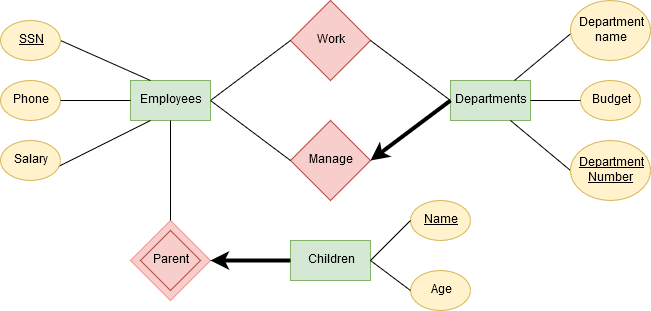

The diagram above was exported from draw.io. Its source (the exported page's mxGraphModel, read from the mxfile embedded in the PNG):
<mxGraphModel dx="854" dy="439" grid="1" gridSize="10" guides="1" tooltips="1" connect="1" arrows="1" fold="1" page="1" pageScale="1" pageWidth="850" pageHeight="1100" math="0" shadow="0">
  <root>
    <mxCell id="0" />
    <mxCell id="1" parent="0" />
    <mxCell id="qtpdHOnHSU35wk6nqksf-14" value="" style="rhombus;whiteSpace=wrap;html=1;fillColor=#f8cecc;strokeColor=#F19C99;rounded=0;" vertex="1" parent="1">
      <mxGeometry x="240" y="360" width="80" height="80" as="geometry" />
    </mxCell>
    <mxCell id="v940odMUNUxyugmCgRtC-1" value="Work" style="rhombus;whiteSpace=wrap;html=1;fillColor=#f8cecc;strokeColor=#b85450;" parent="1" vertex="1">
      <mxGeometry x="400" y="140" width="80" height="80" as="geometry" />
    </mxCell>
    <mxCell id="v940odMUNUxyugmCgRtC-13" style="edgeStyle=none;rounded=0;orthogonalLoop=1;jettySize=auto;html=1;exitX=1;exitY=0.5;exitDx=0;exitDy=0;entryX=0;entryY=0.5;entryDx=0;entryDy=0;endArrow=none;endFill=0;" parent="1" source="v940odMUNUxyugmCgRtC-2" target="v940odMUNUxyugmCgRtC-1" edge="1">
      <mxGeometry relative="1" as="geometry" />
    </mxCell>
    <mxCell id="v940odMUNUxyugmCgRtC-2" value="Employees" style="rounded=0;whiteSpace=wrap;html=1;fillColor=#d5e8d4;strokeColor=#82b366;" parent="1" vertex="1">
      <mxGeometry x="240" y="220" width="80" height="40" as="geometry" />
    </mxCell>
    <mxCell id="v940odMUNUxyugmCgRtC-3" value="Departments" style="rounded=0;whiteSpace=wrap;html=1;fillColor=#d5e8d4;strokeColor=#82b366;" parent="1" vertex="1">
      <mxGeometry x="560" y="220" width="80" height="40" as="geometry" />
    </mxCell>
    <mxCell id="v940odMUNUxyugmCgRtC-11" style="edgeStyle=none;rounded=0;orthogonalLoop=1;jettySize=auto;html=1;exitX=1;exitY=0.5;exitDx=0;exitDy=0;entryX=0.25;entryY=0;entryDx=0;entryDy=0;endArrow=none;endFill=0;" parent="1" source="v940odMUNUxyugmCgRtC-4" target="v940odMUNUxyugmCgRtC-2" edge="1">
      <mxGeometry relative="1" as="geometry" />
    </mxCell>
    <mxCell id="v940odMUNUxyugmCgRtC-4" value="&lt;u&gt;SSN&lt;/u&gt;" style="ellipse;whiteSpace=wrap;html=1;fillColor=#fff2cc;strokeColor=#d6b656;" parent="1" vertex="1">
      <mxGeometry x="110" y="160" width="60" height="40" as="geometry" />
    </mxCell>
    <mxCell id="v940odMUNUxyugmCgRtC-12" style="edgeStyle=none;rounded=0;orthogonalLoop=1;jettySize=auto;html=1;exitX=0.5;exitY=1;exitDx=0;exitDy=0;entryX=0.25;entryY=1;entryDx=0;entryDy=0;endArrow=none;endFill=0;" parent="1" source="v940odMUNUxyugmCgRtC-5" target="v940odMUNUxyugmCgRtC-2" edge="1">
      <mxGeometry relative="1" as="geometry" />
    </mxCell>
    <mxCell id="v940odMUNUxyugmCgRtC-5" value="Salary" style="ellipse;whiteSpace=wrap;html=1;fillColor=#fff2cc;strokeColor=#d6b656;" parent="1" vertex="1">
      <mxGeometry x="110" y="280" width="60" height="40" as="geometry" />
    </mxCell>
    <mxCell id="v940odMUNUxyugmCgRtC-9" style="rounded=0;orthogonalLoop=1;jettySize=auto;html=1;exitX=0;exitY=0.5;exitDx=0;exitDy=0;entryX=0.75;entryY=1;entryDx=0;entryDy=0;endArrow=none;endFill=0;entryPerimeter=0;" parent="1" source="v940odMUNUxyugmCgRtC-7" target="v940odMUNUxyugmCgRtC-3" edge="1">
      <mxGeometry relative="1" as="geometry" />
    </mxCell>
    <mxCell id="v940odMUNUxyugmCgRtC-7" value="&lt;div&gt;&lt;u&gt;Department&lt;/u&gt;&lt;/div&gt;&lt;div&gt;&lt;u&gt;Number&lt;br&gt;&lt;/u&gt;&lt;/div&gt;" style="ellipse;whiteSpace=wrap;html=1;fillColor=#fff2cc;strokeColor=#d6b656;" parent="1" vertex="1">
      <mxGeometry x="680" y="280" width="80" height="60" as="geometry" />
    </mxCell>
    <mxCell id="v940odMUNUxyugmCgRtC-10" style="edgeStyle=none;rounded=0;orthogonalLoop=1;jettySize=auto;html=1;exitX=0.5;exitY=0;exitDx=0;exitDy=0;endArrow=none;endFill=0;" parent="1" source="v940odMUNUxyugmCgRtC-8" edge="1" target="v940odMUNUxyugmCgRtC-3">
      <mxGeometry relative="1" as="geometry">
        <mxPoint x="620" y="260" as="targetPoint" />
      </mxGeometry>
    </mxCell>
    <mxCell id="v940odMUNUxyugmCgRtC-8" value="&lt;div&gt;Department&lt;/div&gt;&lt;div&gt;name&lt;br&gt;&lt;/div&gt;" style="ellipse;whiteSpace=wrap;html=1;fillColor=#fff2cc;strokeColor=#d6b656;" parent="1" vertex="1">
      <mxGeometry x="680" y="140" width="80" height="60" as="geometry" />
    </mxCell>
    <mxCell id="qtpdHOnHSU35wk6nqksf-2" value="Phone" style="ellipse;whiteSpace=wrap;html=1;fillColor=#fff2cc;strokeColor=#d6b656;" vertex="1" parent="1">
      <mxGeometry x="110" y="220" width="60" height="40" as="geometry" />
    </mxCell>
    <mxCell id="qtpdHOnHSU35wk6nqksf-3" value="" style="endArrow=none;html=1;" edge="1" parent="1" source="v940odMUNUxyugmCgRtC-2" target="qtpdHOnHSU35wk6nqksf-2">
      <mxGeometry width="50" height="50" relative="1" as="geometry">
        <mxPoint x="160" y="420" as="sourcePoint" />
        <mxPoint x="210" y="370" as="targetPoint" />
      </mxGeometry>
    </mxCell>
    <mxCell id="qtpdHOnHSU35wk6nqksf-4" value="Budget" style="ellipse;whiteSpace=wrap;html=1;fillColor=#fff2cc;strokeColor=#d6b656;" vertex="1" parent="1">
      <mxGeometry x="690" y="220" width="60" height="40" as="geometry" />
    </mxCell>
    <mxCell id="qtpdHOnHSU35wk6nqksf-5" value="" style="endArrow=none;html=1;entryX=0;entryY=0.5;entryDx=0;entryDy=0;exitX=1;exitY=0.5;exitDx=0;exitDy=0;" edge="1" parent="1" source="v940odMUNUxyugmCgRtC-3" target="qtpdHOnHSU35wk6nqksf-4">
      <mxGeometry width="50" height="50" relative="1" as="geometry">
        <mxPoint x="160" y="410" as="sourcePoint" />
        <mxPoint x="630" y="320" as="targetPoint" />
      </mxGeometry>
    </mxCell>
    <mxCell id="qtpdHOnHSU35wk6nqksf-6" value="Manage" style="rhombus;whiteSpace=wrap;html=1;fillColor=#f8cecc;strokeColor=#b85450;" vertex="1" parent="1">
      <mxGeometry x="400" y="260" width="80" height="80" as="geometry" />
    </mxCell>
    <mxCell id="qtpdHOnHSU35wk6nqksf-7" value="" style="endArrow=none;html=1;entryX=0;entryY=0.5;entryDx=0;entryDy=0;exitX=1;exitY=0.5;exitDx=0;exitDy=0;" edge="1" parent="1" source="v940odMUNUxyugmCgRtC-2" target="qtpdHOnHSU35wk6nqksf-6">
      <mxGeometry width="50" height="50" relative="1" as="geometry">
        <mxPoint x="160" y="410" as="sourcePoint" />
        <mxPoint x="210" y="360" as="targetPoint" />
      </mxGeometry>
    </mxCell>
    <mxCell id="qtpdHOnHSU35wk6nqksf-8" value="" style="endArrow=none;html=1;entryX=0;entryY=0.5;entryDx=0;entryDy=0;exitX=1;exitY=0.5;exitDx=0;exitDy=0;" edge="1" parent="1" source="v940odMUNUxyugmCgRtC-1" target="v940odMUNUxyugmCgRtC-3">
      <mxGeometry width="50" height="50" relative="1" as="geometry">
        <mxPoint x="160" y="410" as="sourcePoint" />
        <mxPoint x="210" y="360" as="targetPoint" />
      </mxGeometry>
    </mxCell>
    <mxCell id="qtpdHOnHSU35wk6nqksf-9" value="" style="endArrow=classic;html=1;exitX=0;exitY=0.5;exitDx=0;exitDy=0;entryX=1;entryY=0.5;entryDx=0;entryDy=0;strokeWidth=4;" edge="1" parent="1" source="v940odMUNUxyugmCgRtC-3" target="qtpdHOnHSU35wk6nqksf-6">
      <mxGeometry width="50" height="50" relative="1" as="geometry">
        <mxPoint x="160" y="410" as="sourcePoint" />
        <mxPoint x="210" y="360" as="targetPoint" />
      </mxGeometry>
    </mxCell>
    <mxCell id="qtpdHOnHSU35wk6nqksf-13" value="Parent" style="rhombus;whiteSpace=wrap;html=1;fillColor=#f8cecc;strokeColor=#b85450;" vertex="1" parent="1">
      <mxGeometry x="250" y="370" width="60" height="60" as="geometry" />
    </mxCell>
    <mxCell id="qtpdHOnHSU35wk6nqksf-16" value="" style="endArrow=none;html=1;strokeColor=#000000;strokeWidth=1;entryX=0.5;entryY=1;entryDx=0;entryDy=0;exitX=0.5;exitY=0;exitDx=0;exitDy=0;" edge="1" parent="1" source="qtpdHOnHSU35wk6nqksf-14" target="v940odMUNUxyugmCgRtC-2">
      <mxGeometry width="50" height="50" relative="1" as="geometry">
        <mxPoint x="280" y="350" as="sourcePoint" />
        <mxPoint x="160" y="460" as="targetPoint" />
      </mxGeometry>
    </mxCell>
    <mxCell id="qtpdHOnHSU35wk6nqksf-17" value="Children" style="rounded=0;whiteSpace=wrap;html=1;fillColor=#d5e8d4;strokeColor=#82b366;" vertex="1" parent="1">
      <mxGeometry x="400" y="380" width="80" height="40" as="geometry" />
    </mxCell>
    <mxCell id="qtpdHOnHSU35wk6nqksf-19" value="&lt;u&gt;Name&lt;/u&gt;" style="ellipse;whiteSpace=wrap;html=1;fillColor=#fff2cc;strokeColor=#d6b656;" vertex="1" parent="1">
      <mxGeometry x="520" y="340" width="60" height="40" as="geometry" />
    </mxCell>
    <mxCell id="qtpdHOnHSU35wk6nqksf-20" value="Age" style="ellipse;whiteSpace=wrap;html=1;fillColor=#fff2cc;strokeColor=#d6b656;" vertex="1" parent="1">
      <mxGeometry x="520" y="410" width="60" height="40" as="geometry" />
    </mxCell>
    <mxCell id="qtpdHOnHSU35wk6nqksf-21" value="" style="endArrow=none;html=1;strokeColor=#000000;strokeWidth=1;entryX=0;entryY=0.5;entryDx=0;entryDy=0;exitX=1;exitY=0.5;exitDx=0;exitDy=0;" edge="1" parent="1" source="qtpdHOnHSU35wk6nqksf-17" target="qtpdHOnHSU35wk6nqksf-19">
      <mxGeometry width="50" height="50" relative="1" as="geometry">
        <mxPoint x="110" y="520" as="sourcePoint" />
        <mxPoint x="160" y="470" as="targetPoint" />
      </mxGeometry>
    </mxCell>
    <mxCell id="qtpdHOnHSU35wk6nqksf-22" value="" style="endArrow=none;html=1;strokeColor=#000000;strokeWidth=1;entryX=0;entryY=0.5;entryDx=0;entryDy=0;exitX=1;exitY=0.5;exitDx=0;exitDy=0;" edge="1" parent="1" source="qtpdHOnHSU35wk6nqksf-17" target="qtpdHOnHSU35wk6nqksf-20">
      <mxGeometry width="50" height="50" relative="1" as="geometry">
        <mxPoint x="110" y="520" as="sourcePoint" />
        <mxPoint x="160" y="470" as="targetPoint" />
      </mxGeometry>
    </mxCell>
    <mxCell id="qtpdHOnHSU35wk6nqksf-23" value="" style="endArrow=classic;html=1;strokeColor=#000000;strokeWidth=4;exitX=0;exitY=0.5;exitDx=0;exitDy=0;entryX=1;entryY=0.5;entryDx=0;entryDy=0;" edge="1" parent="1" source="qtpdHOnHSU35wk6nqksf-17" target="qtpdHOnHSU35wk6nqksf-14">
      <mxGeometry width="50" height="50" relative="1" as="geometry">
        <mxPoint x="110" y="520" as="sourcePoint" />
        <mxPoint x="160" y="470" as="targetPoint" />
      </mxGeometry>
    </mxCell>
  </root>
</mxGraphModel>